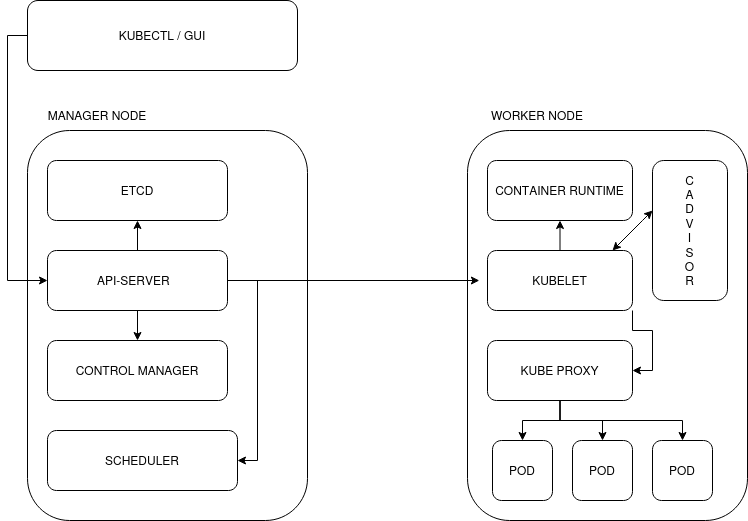

The diagram above was exported from draw.io. Its source (the exported page's mxGraphModel, read from the mxfile embedded in the PNG):
<mxGraphModel dx="1674" dy="790" grid="1" gridSize="10" guides="1" tooltips="1" connect="1" arrows="1" fold="1" page="1" pageScale="1" pageWidth="850" pageHeight="1100" math="0" shadow="0">
  <root>
    <mxCell id="0" />
    <mxCell id="1" parent="0" />
    <mxCell id="cTEfYM6Chp4F1KygYfW--2" value="" style="rounded=1;whiteSpace=wrap;html=1;" vertex="1" parent="1">
      <mxGeometry x="75" y="350" width="280" height="390" as="geometry" />
    </mxCell>
    <mxCell id="cTEfYM6Chp4F1KygYfW--3" value="ETCD" style="rounded=1;whiteSpace=wrap;html=1;" vertex="1" parent="1">
      <mxGeometry x="95" y="380" width="180" height="60" as="geometry" />
    </mxCell>
    <mxCell id="cTEfYM6Chp4F1KygYfW--17" style="edgeStyle=orthogonalEdgeStyle;rounded=0;orthogonalLoop=1;jettySize=auto;html=1;exitX=0.5;exitY=0;exitDx=0;exitDy=0;entryX=0.5;entryY=1;entryDx=0;entryDy=0;" edge="1" parent="1" source="cTEfYM6Chp4F1KygYfW--4" target="cTEfYM6Chp4F1KygYfW--3">
      <mxGeometry relative="1" as="geometry" />
    </mxCell>
    <mxCell id="cTEfYM6Chp4F1KygYfW--18" style="edgeStyle=orthogonalEdgeStyle;rounded=0;orthogonalLoop=1;jettySize=auto;html=1;exitX=0.5;exitY=1;exitDx=0;exitDy=0;entryX=0.5;entryY=0;entryDx=0;entryDy=0;" edge="1" parent="1" source="cTEfYM6Chp4F1KygYfW--4" target="cTEfYM6Chp4F1KygYfW--5">
      <mxGeometry relative="1" as="geometry" />
    </mxCell>
    <mxCell id="cTEfYM6Chp4F1KygYfW--19" style="edgeStyle=orthogonalEdgeStyle;rounded=0;orthogonalLoop=1;jettySize=auto;html=1;exitX=1;exitY=0.5;exitDx=0;exitDy=0;entryX=1;entryY=0.5;entryDx=0;entryDy=0;" edge="1" parent="1" source="cTEfYM6Chp4F1KygYfW--4" target="cTEfYM6Chp4F1KygYfW--6">
      <mxGeometry relative="1" as="geometry" />
    </mxCell>
    <mxCell id="cTEfYM6Chp4F1KygYfW--4" value="API-SERVER&lt;span style=&quot;white-space: pre;&quot;&gt;&#09;&lt;/span&gt;" style="rounded=1;whiteSpace=wrap;html=1;" vertex="1" parent="1">
      <mxGeometry x="95" y="470" width="180" height="60" as="geometry" />
    </mxCell>
    <mxCell id="cTEfYM6Chp4F1KygYfW--5" value="CONTROL MANAGER " style="rounded=1;whiteSpace=wrap;html=1;" vertex="1" parent="1">
      <mxGeometry x="95" y="560" width="180" height="60" as="geometry" />
    </mxCell>
    <mxCell id="cTEfYM6Chp4F1KygYfW--6" value="SCHEDULER" style="rounded=1;whiteSpace=wrap;html=1;" vertex="1" parent="1">
      <mxGeometry x="95" y="650" width="190" height="60" as="geometry" />
    </mxCell>
    <mxCell id="cTEfYM6Chp4F1KygYfW--9" value="MANAGER NODE" style="text;html=1;strokeColor=none;fillColor=none;align=center;verticalAlign=middle;whiteSpace=wrap;rounded=0;" vertex="1" parent="1">
      <mxGeometry x="85" y="320" width="120" height="30" as="geometry" />
    </mxCell>
    <mxCell id="cTEfYM6Chp4F1KygYfW--11" value="" style="rounded=1;whiteSpace=wrap;html=1;" vertex="1" parent="1">
      <mxGeometry x="515" y="350" width="280" height="390" as="geometry" />
    </mxCell>
    <mxCell id="cTEfYM6Chp4F1KygYfW--12" value="CONTAINER RUNTIME" style="rounded=1;whiteSpace=wrap;html=1;" vertex="1" parent="1">
      <mxGeometry x="535" y="380" width="145" height="60" as="geometry" />
    </mxCell>
    <mxCell id="cTEfYM6Chp4F1KygYfW--32" style="edgeStyle=orthogonalEdgeStyle;rounded=0;orthogonalLoop=1;jettySize=auto;html=1;exitX=0.5;exitY=1;exitDx=0;exitDy=0;entryX=0.5;entryY=0;entryDx=0;entryDy=0;" edge="1" parent="1" source="cTEfYM6Chp4F1KygYfW--13" target="cTEfYM6Chp4F1KygYfW--23">
      <mxGeometry relative="1" as="geometry" />
    </mxCell>
    <mxCell id="cTEfYM6Chp4F1KygYfW--33" style="edgeStyle=orthogonalEdgeStyle;rounded=0;orthogonalLoop=1;jettySize=auto;html=1;exitX=0.5;exitY=1;exitDx=0;exitDy=0;entryX=0.5;entryY=0;entryDx=0;entryDy=0;" edge="1" parent="1" source="cTEfYM6Chp4F1KygYfW--13" target="cTEfYM6Chp4F1KygYfW--25">
      <mxGeometry relative="1" as="geometry" />
    </mxCell>
    <mxCell id="cTEfYM6Chp4F1KygYfW--34" style="edgeStyle=orthogonalEdgeStyle;rounded=0;orthogonalLoop=1;jettySize=auto;html=1;exitX=0.5;exitY=1;exitDx=0;exitDy=0;entryX=0.5;entryY=0;entryDx=0;entryDy=0;" edge="1" parent="1" source="cTEfYM6Chp4F1KygYfW--13" target="cTEfYM6Chp4F1KygYfW--26">
      <mxGeometry relative="1" as="geometry" />
    </mxCell>
    <mxCell id="cTEfYM6Chp4F1KygYfW--13" value="KUBE PROXY" style="rounded=1;whiteSpace=wrap;html=1;" vertex="1" parent="1">
      <mxGeometry x="535" y="560" width="145" height="60" as="geometry" />
    </mxCell>
    <mxCell id="cTEfYM6Chp4F1KygYfW--30" style="edgeStyle=orthogonalEdgeStyle;rounded=0;orthogonalLoop=1;jettySize=auto;html=1;exitX=1;exitY=1;exitDx=0;exitDy=0;entryX=1;entryY=0.5;entryDx=0;entryDy=0;" edge="1" parent="1" source="cTEfYM6Chp4F1KygYfW--14" target="cTEfYM6Chp4F1KygYfW--13">
      <mxGeometry relative="1" as="geometry" />
    </mxCell>
    <mxCell id="cTEfYM6Chp4F1KygYfW--31" style="edgeStyle=orthogonalEdgeStyle;rounded=0;orthogonalLoop=1;jettySize=auto;html=1;exitX=0.5;exitY=0;exitDx=0;exitDy=0;entryX=0.5;entryY=1;entryDx=0;entryDy=0;" edge="1" parent="1" source="cTEfYM6Chp4F1KygYfW--14" target="cTEfYM6Chp4F1KygYfW--12">
      <mxGeometry relative="1" as="geometry" />
    </mxCell>
    <mxCell id="cTEfYM6Chp4F1KygYfW--14" value="KUBELET" style="rounded=1;whiteSpace=wrap;html=1;" vertex="1" parent="1">
      <mxGeometry x="535" y="470" width="145" height="60" as="geometry" />
    </mxCell>
    <mxCell id="cTEfYM6Chp4F1KygYfW--15" value="WORKER NODE" style="text;html=1;strokeColor=none;fillColor=none;align=center;verticalAlign=middle;whiteSpace=wrap;rounded=0;" vertex="1" parent="1">
      <mxGeometry x="525" y="320" width="120" height="30" as="geometry" />
    </mxCell>
    <mxCell id="cTEfYM6Chp4F1KygYfW--16" style="edgeStyle=orthogonalEdgeStyle;rounded=0;orthogonalLoop=1;jettySize=auto;html=1;exitX=1;exitY=0.5;exitDx=0;exitDy=0;entryX=-0.056;entryY=0.5;entryDx=0;entryDy=0;entryPerimeter=0;" edge="1" parent="1" source="cTEfYM6Chp4F1KygYfW--4" target="cTEfYM6Chp4F1KygYfW--14">
      <mxGeometry relative="1" as="geometry" />
    </mxCell>
    <mxCell id="cTEfYM6Chp4F1KygYfW--22" style="edgeStyle=orthogonalEdgeStyle;rounded=0;orthogonalLoop=1;jettySize=auto;html=1;exitX=0;exitY=0.5;exitDx=0;exitDy=0;entryX=0;entryY=0.5;entryDx=0;entryDy=0;" edge="1" parent="1" source="cTEfYM6Chp4F1KygYfW--20" target="cTEfYM6Chp4F1KygYfW--4">
      <mxGeometry relative="1" as="geometry" />
    </mxCell>
    <mxCell id="cTEfYM6Chp4F1KygYfW--20" value="KUBECTL / GUI " style="rounded=1;whiteSpace=wrap;html=1;" vertex="1" parent="1">
      <mxGeometry x="75" y="220" width="270" height="70" as="geometry" />
    </mxCell>
    <mxCell id="cTEfYM6Chp4F1KygYfW--23" value="POD" style="rounded=1;whiteSpace=wrap;html=1;" vertex="1" parent="1">
      <mxGeometry x="540" y="660" width="60" height="60" as="geometry" />
    </mxCell>
    <mxCell id="cTEfYM6Chp4F1KygYfW--25" value="POD" style="rounded=1;whiteSpace=wrap;html=1;" vertex="1" parent="1">
      <mxGeometry x="620" y="660" width="60" height="60" as="geometry" />
    </mxCell>
    <mxCell id="cTEfYM6Chp4F1KygYfW--26" value="POD" style="rounded=1;whiteSpace=wrap;html=1;" vertex="1" parent="1">
      <mxGeometry x="700" y="660" width="60" height="60" as="geometry" />
    </mxCell>
    <mxCell id="cTEfYM6Chp4F1KygYfW--28" value="&lt;div&gt;C&lt;/div&gt;&lt;div&gt;A&lt;/div&gt;&lt;div&gt;D&lt;/div&gt;&lt;div&gt;V&lt;/div&gt;&lt;div&gt;I&lt;/div&gt;&lt;div&gt;S&lt;/div&gt;&lt;div&gt;O&lt;/div&gt;&lt;div&gt;R&lt;br&gt;&lt;/div&gt;" style="rounded=1;whiteSpace=wrap;html=1;" vertex="1" parent="1">
      <mxGeometry x="700" y="380" width="75" height="140" as="geometry" />
    </mxCell>
    <mxCell id="cTEfYM6Chp4F1KygYfW--29" style="edgeStyle=orthogonalEdgeStyle;rounded=0;orthogonalLoop=1;jettySize=auto;html=1;exitX=0.5;exitY=1;exitDx=0;exitDy=0;" edge="1" parent="1" source="cTEfYM6Chp4F1KygYfW--28" target="cTEfYM6Chp4F1KygYfW--28">
      <mxGeometry relative="1" as="geometry" />
    </mxCell>
    <mxCell id="cTEfYM6Chp4F1KygYfW--35" value="" style="endArrow=classic;startArrow=classic;html=1;rounded=0;" edge="1" parent="1">
      <mxGeometry width="50" height="50" relative="1" as="geometry">
        <mxPoint x="660" y="470" as="sourcePoint" />
        <mxPoint x="700" y="430" as="targetPoint" />
        <Array as="points">
          <mxPoint x="690" y="440" />
        </Array>
      </mxGeometry>
    </mxCell>
  </root>
</mxGraphModel>